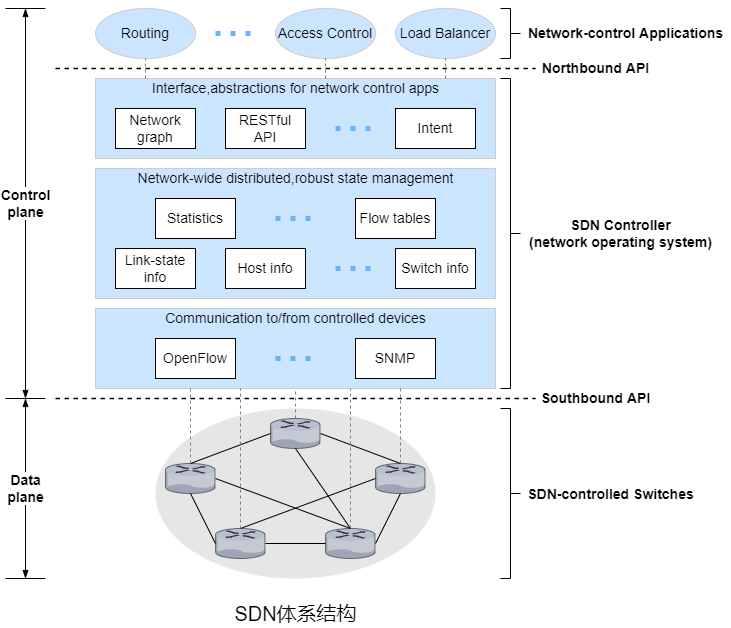

The diagram above was exported from draw.io. Its source (the exported page's mxGraphModel, read from the mxfile embedded in the PNG):
<mxGraphModel dx="1506" dy="1051" grid="0" gridSize="10" guides="1" tooltips="1" connect="1" arrows="1" fold="1" page="0" pageScale="1" pageWidth="827" pageHeight="1169" background="#ffffff" math="0" shadow="0">
  <root>
    <mxCell id="0" />
    <mxCell id="1" parent="0" />
    <mxCell id="hFeZsEcDrYBM9NAnjrg2-38" value="" style="ellipse;whiteSpace=wrap;html=1;fontSize=14;strokeColor=none;fillColor=#E6E6E6;" parent="1" vertex="1">
      <mxGeometry x="60" y="400" width="280" height="170" as="geometry" />
    </mxCell>
    <mxCell id="hFeZsEcDrYBM9NAnjrg2-11" value="" style="rounded=0;whiteSpace=wrap;html=1;fontSize=14;strokeColor=#CCCCCC;fillColor=#CCE5FF;" parent="1" vertex="1">
      <mxGeometry y="70" width="400" height="80" as="geometry" />
    </mxCell>
    <mxCell id="hFeZsEcDrYBM9NAnjrg2-1" value="&lt;font style=&quot;font-size: 14px;&quot;&gt;Routing&lt;/font&gt;" style="ellipse;whiteSpace=wrap;html=1;strokeColor=#CCCCCC;fillColor=#CCE5FF;" parent="1" vertex="1">
      <mxGeometry width="100" height="50" as="geometry" />
    </mxCell>
    <mxCell id="hFeZsEcDrYBM9NAnjrg2-3" value="" style="endArrow=none;dashed=1;html=1;rounded=0;fontSize=14;strokeWidth=1.5;" parent="1" edge="1">
      <mxGeometry width="50" height="50" relative="1" as="geometry">
        <mxPoint x="-40" y="60" as="sourcePoint" />
        <mxPoint x="440" y="60" as="targetPoint" />
      </mxGeometry>
    </mxCell>
    <mxCell id="hFeZsEcDrYBM9NAnjrg2-4" value="" style="endArrow=none;dashed=1;html=1;strokeWidth=5;rounded=0;fontSize=14;strokeColor=#66B2FF;dashPattern=1 2;" parent="1" edge="1">
      <mxGeometry width="50" height="50" relative="1" as="geometry">
        <mxPoint x="120" y="25" as="sourcePoint" />
        <mxPoint x="160" y="25" as="targetPoint" />
      </mxGeometry>
    </mxCell>
    <mxCell id="hFeZsEcDrYBM9NAnjrg2-5" value="&lt;span style=&quot;font-size: 14px;&quot;&gt;Access Control&lt;/span&gt;" style="ellipse;whiteSpace=wrap;html=1;strokeColor=#CCCCCC;fillColor=#CCE5FF;" parent="1" vertex="1">
      <mxGeometry x="180" width="100" height="50" as="geometry" />
    </mxCell>
    <mxCell id="hFeZsEcDrYBM9NAnjrg2-6" value="&lt;font style=&quot;font-size: 14px;&quot;&gt;Load Balancer&lt;/font&gt;" style="ellipse;whiteSpace=wrap;html=1;strokeColor=#CCCCCC;fillColor=#CCE5FF;" parent="1" vertex="1">
      <mxGeometry x="300" width="100" height="50" as="geometry" />
    </mxCell>
    <mxCell id="hFeZsEcDrYBM9NAnjrg2-8" value="Network graph" style="rounded=0;whiteSpace=wrap;html=1;fontSize=14;strokeColor=#000000;fillColor=#FFFFFF;" parent="1" vertex="1">
      <mxGeometry x="20" y="100" width="80" height="40" as="geometry" />
    </mxCell>
    <mxCell id="hFeZsEcDrYBM9NAnjrg2-9" value="RESTful API" style="rounded=0;whiteSpace=wrap;html=1;fontSize=14;strokeColor=#000000;fillColor=#FFFFFF;" parent="1" vertex="1">
      <mxGeometry x="130" y="100" width="80" height="40" as="geometry" />
    </mxCell>
    <mxCell id="hFeZsEcDrYBM9NAnjrg2-10" value="Interface,abstractions for network control apps" style="text;html=1;align=center;verticalAlign=middle;resizable=0;points=[];autosize=1;strokeColor=none;fillColor=none;fontSize=14;" parent="1" vertex="1">
      <mxGeometry x="50" y="70" width="300" height="20" as="geometry" />
    </mxCell>
    <mxCell id="hFeZsEcDrYBM9NAnjrg2-12" value="Northbound API" style="text;html=1;align=center;verticalAlign=middle;resizable=0;points=[];autosize=1;strokeColor=none;fillColor=none;fontSize=14;fontStyle=1" parent="1" vertex="1">
      <mxGeometry x="440" y="50" width="120" height="20" as="geometry" />
    </mxCell>
    <mxCell id="hFeZsEcDrYBM9NAnjrg2-13" value="Intent" style="rounded=0;whiteSpace=wrap;html=1;fontSize=14;strokeColor=#000000;fillColor=#FFFFFF;" parent="1" vertex="1">
      <mxGeometry x="300" y="100" width="80" height="40" as="geometry" />
    </mxCell>
    <mxCell id="hFeZsEcDrYBM9NAnjrg2-14" value="" style="endArrow=none;dashed=1;html=1;strokeWidth=5;rounded=0;fontSize=14;strokeColor=#66B2FF;dashPattern=1 2;" parent="1" edge="1">
      <mxGeometry width="50" height="50" relative="1" as="geometry">
        <mxPoint x="240" y="120" as="sourcePoint" />
        <mxPoint x="280" y="120" as="targetPoint" />
      </mxGeometry>
    </mxCell>
    <mxCell id="hFeZsEcDrYBM9NAnjrg2-15" value="" style="endArrow=none;html=1;rounded=0;fontSize=14;strokeColor=#808080;strokeWidth=1;dashed=1;" parent="1" edge="1">
      <mxGeometry width="50" height="50" relative="1" as="geometry">
        <mxPoint x="50" y="70" as="sourcePoint" />
        <mxPoint x="50" y="50" as="targetPoint" />
      </mxGeometry>
    </mxCell>
    <mxCell id="hFeZsEcDrYBM9NAnjrg2-16" value="" style="endArrow=none;html=1;rounded=0;fontSize=14;strokeColor=#808080;strokeWidth=1;dashed=1;" parent="1" edge="1">
      <mxGeometry width="50" height="50" relative="1" as="geometry">
        <mxPoint x="230" y="70" as="sourcePoint" />
        <mxPoint x="230" y="50" as="targetPoint" />
      </mxGeometry>
    </mxCell>
    <mxCell id="hFeZsEcDrYBM9NAnjrg2-17" value="" style="endArrow=none;html=1;rounded=0;fontSize=14;strokeColor=#808080;strokeWidth=1;dashed=1;" parent="1" edge="1">
      <mxGeometry width="50" height="50" relative="1" as="geometry">
        <mxPoint x="350" y="70" as="sourcePoint" />
        <mxPoint x="350" y="50" as="targetPoint" />
      </mxGeometry>
    </mxCell>
    <mxCell id="hFeZsEcDrYBM9NAnjrg2-20" value="" style="rounded=0;whiteSpace=wrap;html=1;fontSize=14;strokeColor=#CCCCCC;fillColor=#CCE5FF;" parent="1" vertex="1">
      <mxGeometry y="160" width="400" height="130" as="geometry" />
    </mxCell>
    <mxCell id="hFeZsEcDrYBM9NAnjrg2-21" value="Network-wide distributed,robust state management" style="text;html=1;align=center;verticalAlign=middle;resizable=0;points=[];autosize=1;strokeColor=none;fillColor=none;fontSize=14;" parent="1" vertex="1">
      <mxGeometry x="35" y="160" width="330" height="20" as="geometry" />
    </mxCell>
    <mxCell id="hFeZsEcDrYBM9NAnjrg2-22" value="" style="endArrow=none;dashed=1;html=1;strokeWidth=5;rounded=0;fontSize=14;strokeColor=#66B2FF;dashPattern=1 2;" parent="1" edge="1">
      <mxGeometry width="50" height="50" relative="1" as="geometry">
        <mxPoint x="180" y="210" as="sourcePoint" />
        <mxPoint x="220" y="210" as="targetPoint" />
      </mxGeometry>
    </mxCell>
    <mxCell id="hFeZsEcDrYBM9NAnjrg2-23" value="Statistics" style="rounded=0;whiteSpace=wrap;html=1;fontSize=14;strokeColor=#000000;fillColor=#FFFFFF;" parent="1" vertex="1">
      <mxGeometry x="60" y="190" width="80" height="40" as="geometry" />
    </mxCell>
    <mxCell id="hFeZsEcDrYBM9NAnjrg2-24" value="Flow tables" style="rounded=0;whiteSpace=wrap;html=1;fontSize=14;strokeColor=#000000;fillColor=#FFFFFF;" parent="1" vertex="1">
      <mxGeometry x="260" y="190" width="80" height="40" as="geometry" />
    </mxCell>
    <mxCell id="hFeZsEcDrYBM9NAnjrg2-25" value="Link-state info" style="rounded=0;whiteSpace=wrap;html=1;fontSize=14;strokeColor=#000000;fillColor=#FFFFFF;" parent="1" vertex="1">
      <mxGeometry x="20" y="240" width="80" height="40" as="geometry" />
    </mxCell>
    <mxCell id="hFeZsEcDrYBM9NAnjrg2-26" value="Host info" style="rounded=0;whiteSpace=wrap;html=1;fontSize=14;strokeColor=#000000;fillColor=#FFFFFF;" parent="1" vertex="1">
      <mxGeometry x="130" y="240" width="80" height="40" as="geometry" />
    </mxCell>
    <mxCell id="hFeZsEcDrYBM9NAnjrg2-27" value="" style="endArrow=none;dashed=1;html=1;strokeWidth=5;rounded=0;fontSize=14;strokeColor=#66B2FF;dashPattern=1 2;" parent="1" edge="1">
      <mxGeometry width="50" height="50" relative="1" as="geometry">
        <mxPoint x="240" y="260" as="sourcePoint" />
        <mxPoint x="280" y="260" as="targetPoint" />
      </mxGeometry>
    </mxCell>
    <mxCell id="hFeZsEcDrYBM9NAnjrg2-28" value="Switch info" style="rounded=0;whiteSpace=wrap;html=1;fontSize=14;strokeColor=#000000;fillColor=#FFFFFF;" parent="1" vertex="1">
      <mxGeometry x="300" y="240" width="80" height="40" as="geometry" />
    </mxCell>
    <mxCell id="hFeZsEcDrYBM9NAnjrg2-29" value="SDN Controller&lt;br&gt;(network operating system)" style="text;html=1;align=center;verticalAlign=middle;resizable=0;points=[];autosize=1;strokeColor=none;fillColor=none;fontSize=14;fontStyle=1" parent="1" vertex="1">
      <mxGeometry x="425" y="205" width="200" height="40" as="geometry" />
    </mxCell>
    <mxCell id="hFeZsEcDrYBM9NAnjrg2-30" value="" style="rounded=0;whiteSpace=wrap;html=1;fontSize=14;strokeColor=#CCCCCC;fillColor=#CCE5FF;" parent="1" vertex="1">
      <mxGeometry y="300" width="400" height="80" as="geometry" />
    </mxCell>
    <mxCell id="hFeZsEcDrYBM9NAnjrg2-31" value="Communication to/from controlled devices" style="text;html=1;align=center;verticalAlign=middle;resizable=0;points=[];autosize=1;strokeColor=none;fillColor=none;fontSize=14;" parent="1" vertex="1">
      <mxGeometry x="60" y="300" width="280" height="20" as="geometry" />
    </mxCell>
    <mxCell id="hFeZsEcDrYBM9NAnjrg2-32" value="OpenFlow" style="rounded=0;whiteSpace=wrap;html=1;fontSize=14;strokeColor=#000000;fillColor=#FFFFFF;" parent="1" vertex="1">
      <mxGeometry x="60" y="330" width="80" height="40" as="geometry" />
    </mxCell>
    <mxCell id="hFeZsEcDrYBM9NAnjrg2-33" value="" style="endArrow=none;dashed=1;html=1;strokeWidth=5;rounded=0;fontSize=14;strokeColor=#66B2FF;dashPattern=1 2;" parent="1" edge="1">
      <mxGeometry width="50" height="50" relative="1" as="geometry">
        <mxPoint x="180" y="350" as="sourcePoint" />
        <mxPoint x="220" y="350" as="targetPoint" />
      </mxGeometry>
    </mxCell>
    <mxCell id="hFeZsEcDrYBM9NAnjrg2-34" value="SNMP" style="rounded=0;whiteSpace=wrap;html=1;fontSize=14;strokeColor=#000000;fillColor=#FFFFFF;" parent="1" vertex="1">
      <mxGeometry x="260" y="330" width="80" height="40" as="geometry" />
    </mxCell>
    <mxCell id="hFeZsEcDrYBM9NAnjrg2-35" value="" style="endArrow=none;dashed=1;html=1;rounded=0;fontSize=14;strokeWidth=1.5;" parent="1" edge="1">
      <mxGeometry width="50" height="50" relative="1" as="geometry">
        <mxPoint x="-40" y="390" as="sourcePoint" />
        <mxPoint x="440" y="390" as="targetPoint" />
      </mxGeometry>
    </mxCell>
    <mxCell id="hFeZsEcDrYBM9NAnjrg2-36" value="Southbound API" style="text;html=1;align=center;verticalAlign=middle;resizable=0;points=[];autosize=1;strokeColor=none;fillColor=none;fontSize=14;fontStyle=1" parent="1" vertex="1">
      <mxGeometry x="440" y="380" width="120" height="20" as="geometry" />
    </mxCell>
    <mxCell id="hFeZsEcDrYBM9NAnjrg2-37" value="" style="verticalLabelPosition=bottom;sketch=0;html=1;verticalAlign=top;strokeColor=none;align=center;outlineConnect=0;shape=mxgraph.citrix.router;fontSize=14;fillColor=#FFFFFF;" parent="1" vertex="1">
      <mxGeometry x="175" y="410" width="50" height="30" as="geometry" />
    </mxCell>
    <mxCell id="hFeZsEcDrYBM9NAnjrg2-39" value="" style="verticalLabelPosition=bottom;sketch=0;html=1;verticalAlign=top;strokeColor=none;align=center;outlineConnect=0;shape=mxgraph.citrix.router;fontSize=14;fillColor=#FFFFFF;" parent="1" vertex="1">
      <mxGeometry x="280" y="455" width="50" height="30" as="geometry" />
    </mxCell>
    <mxCell id="hFeZsEcDrYBM9NAnjrg2-40" value="" style="verticalLabelPosition=bottom;sketch=0;html=1;verticalAlign=top;strokeColor=none;align=center;outlineConnect=0;shape=mxgraph.citrix.router;fontSize=14;fillColor=#FFFFFF;" parent="1" vertex="1">
      <mxGeometry x="70" y="455" width="50" height="30" as="geometry" />
    </mxCell>
    <mxCell id="hFeZsEcDrYBM9NAnjrg2-41" value="" style="verticalLabelPosition=bottom;sketch=0;html=1;verticalAlign=top;strokeColor=none;align=center;outlineConnect=0;shape=mxgraph.citrix.router;fontSize=14;fillColor=#FFFFFF;" parent="1" vertex="1">
      <mxGeometry x="120" y="520" width="50" height="30" as="geometry" />
    </mxCell>
    <mxCell id="hFeZsEcDrYBM9NAnjrg2-42" value="" style="verticalLabelPosition=bottom;sketch=0;html=1;verticalAlign=top;strokeColor=none;align=center;outlineConnect=0;shape=mxgraph.citrix.router;fontSize=14;fillColor=#FFFFFF;" parent="1" vertex="1">
      <mxGeometry x="230" y="520" width="50" height="30" as="geometry" />
    </mxCell>
    <mxCell id="hFeZsEcDrYBM9NAnjrg2-43" value="" style="endArrow=none;html=1;rounded=0;fontSize=14;strokeColor=#000000;strokeWidth=1;" parent="1" edge="1">
      <mxGeometry width="50" height="50" relative="1" as="geometry">
        <mxPoint x="225" y="425" as="sourcePoint" />
        <mxPoint x="305" y="455" as="targetPoint" />
      </mxGeometry>
    </mxCell>
    <mxCell id="hFeZsEcDrYBM9NAnjrg2-44" value="" style="endArrow=none;html=1;rounded=0;fontSize=14;strokeColor=#000000;strokeWidth=1;" parent="1" edge="1">
      <mxGeometry width="50" height="50" relative="1" as="geometry">
        <mxPoint x="280" y="535" as="sourcePoint" />
        <mxPoint x="305" y="485" as="targetPoint" />
      </mxGeometry>
    </mxCell>
    <mxCell id="hFeZsEcDrYBM9NAnjrg2-45" value="" style="endArrow=none;html=1;rounded=0;fontSize=14;strokeColor=#000000;strokeWidth=1;" parent="1" edge="1">
      <mxGeometry width="50" height="50" relative="1" as="geometry">
        <mxPoint x="170" y="535" as="sourcePoint" />
        <mxPoint x="230" y="535" as="targetPoint" />
      </mxGeometry>
    </mxCell>
    <mxCell id="hFeZsEcDrYBM9NAnjrg2-46" value="" style="endArrow=none;html=1;rounded=0;fontSize=14;strokeColor=#000000;strokeWidth=1;" parent="1" edge="1">
      <mxGeometry width="50" height="50" relative="1" as="geometry">
        <mxPoint x="95" y="485" as="sourcePoint" />
        <mxPoint x="120" y="535" as="targetPoint" />
      </mxGeometry>
    </mxCell>
    <mxCell id="hFeZsEcDrYBM9NAnjrg2-47" value="" style="endArrow=none;html=1;rounded=0;fontSize=14;strokeColor=#000000;strokeWidth=1;" parent="1" edge="1">
      <mxGeometry width="50" height="50" relative="1" as="geometry">
        <mxPoint x="95" y="455" as="sourcePoint" />
        <mxPoint x="175" y="425" as="targetPoint" />
      </mxGeometry>
    </mxCell>
    <mxCell id="hFeZsEcDrYBM9NAnjrg2-48" value="" style="endArrow=none;html=1;rounded=0;fontSize=14;strokeColor=#000000;strokeWidth=1;" parent="1" edge="1">
      <mxGeometry width="50" height="50" relative="1" as="geometry">
        <mxPoint x="145" y="520" as="sourcePoint" />
        <mxPoint x="280" y="470" as="targetPoint" />
      </mxGeometry>
    </mxCell>
    <mxCell id="hFeZsEcDrYBM9NAnjrg2-49" value="" style="endArrow=none;html=1;rounded=0;fontSize=14;strokeColor=#000000;strokeWidth=1;" parent="1" edge="1">
      <mxGeometry width="50" height="50" relative="1" as="geometry">
        <mxPoint x="255" y="520" as="sourcePoint" />
        <mxPoint x="200" y="440" as="targetPoint" />
      </mxGeometry>
    </mxCell>
    <mxCell id="hFeZsEcDrYBM9NAnjrg2-50" value="" style="endArrow=none;html=1;rounded=0;fontSize=14;strokeColor=#000000;strokeWidth=1;" parent="1" edge="1">
      <mxGeometry width="50" height="50" relative="1" as="geometry">
        <mxPoint x="255" y="520" as="sourcePoint" />
        <mxPoint x="120" y="470" as="targetPoint" />
      </mxGeometry>
    </mxCell>
    <mxCell id="hFeZsEcDrYBM9NAnjrg2-52" value="SDN体系结构" style="text;html=1;align=center;verticalAlign=middle;resizable=0;points=[];autosize=1;strokeColor=none;fillColor=none;fontSize=20;" parent="1" vertex="1">
      <mxGeometry x="134" y="591" width="132" height="28" as="geometry" />
    </mxCell>
    <mxCell id="_tFTB8e8pVTsZGsxylhC-1" value="" style="endArrow=none;html=1;rounded=0;" parent="1" edge="1">
      <mxGeometry width="50" height="50" relative="1" as="geometry">
        <mxPoint x="-90" as="sourcePoint" />
        <mxPoint x="-50" as="targetPoint" />
      </mxGeometry>
    </mxCell>
    <mxCell id="_tFTB8e8pVTsZGsxylhC-2" value="" style="endArrow=none;html=1;rounded=0;" parent="1" edge="1">
      <mxGeometry width="50" height="50" relative="1" as="geometry">
        <mxPoint x="-90" y="390" as="sourcePoint" />
        <mxPoint x="-50" y="390" as="targetPoint" />
      </mxGeometry>
    </mxCell>
    <mxCell id="_tFTB8e8pVTsZGsxylhC-3" value="Control&lt;br&gt;plane" style="endArrow=blockThin;html=1;rounded=0;startArrow=blockThin;startFill=1;endFill=1;fontSize=14;fontStyle=1" parent="1" edge="1">
      <mxGeometry width="50" height="50" relative="1" as="geometry">
        <mxPoint x="-70" y="390" as="sourcePoint" />
        <mxPoint x="-70" as="targetPoint" />
      </mxGeometry>
    </mxCell>
    <mxCell id="_tFTB8e8pVTsZGsxylhC-5" value="" style="endArrow=none;html=1;rounded=0;" parent="1" edge="1">
      <mxGeometry width="50" height="50" relative="1" as="geometry">
        <mxPoint x="-90" y="570" as="sourcePoint" />
        <mxPoint x="-50" y="570" as="targetPoint" />
      </mxGeometry>
    </mxCell>
    <mxCell id="_tFTB8e8pVTsZGsxylhC-6" value="Data&lt;br&gt;plane" style="endArrow=blockThin;html=1;rounded=0;fontSize=14;startArrow=blockThin;startFill=1;endFill=1;fontStyle=1" parent="1" edge="1">
      <mxGeometry width="50" height="50" relative="1" as="geometry">
        <mxPoint x="-70" y="570" as="sourcePoint" />
        <mxPoint x="-70" y="390" as="targetPoint" />
      </mxGeometry>
    </mxCell>
    <mxCell id="Df6bO-5BXnK0nNGyRuWs-2" value="" style="strokeWidth=1;html=1;shape=mxgraph.flowchart.annotation_2;align=left;labelPosition=right;pointerEvents=1;direction=west;" parent="1" vertex="1">
      <mxGeometry x="405" y="70" width="20" height="310" as="geometry" />
    </mxCell>
    <mxCell id="Df6bO-5BXnK0nNGyRuWs-3" value="" style="strokeWidth=1;html=1;shape=mxgraph.flowchart.annotation_2;align=left;labelPosition=right;pointerEvents=1;direction=west;" parent="1" vertex="1">
      <mxGeometry x="405" width="20" height="50" as="geometry" />
    </mxCell>
    <mxCell id="Df6bO-5BXnK0nNGyRuWs-4" value="Network-control Applications" style="text;html=1;align=center;verticalAlign=middle;resizable=0;points=[];autosize=1;strokeColor=none;fillColor=none;fontSize=14;fontStyle=1" parent="1" vertex="1">
      <mxGeometry x="425" y="15" width="210" height="20" as="geometry" />
    </mxCell>
    <mxCell id="Df6bO-5BXnK0nNGyRuWs-5" value="" style="strokeWidth=1;html=1;shape=mxgraph.flowchart.annotation_2;align=left;labelPosition=right;pointerEvents=1;direction=west;" parent="1" vertex="1">
      <mxGeometry x="405" y="400" width="20" height="170" as="geometry" />
    </mxCell>
    <mxCell id="Df6bO-5BXnK0nNGyRuWs-6" value="SDN-controlled Switches" style="text;html=1;align=center;verticalAlign=middle;resizable=0;points=[];autosize=1;strokeColor=none;fillColor=none;fontSize=14;fontStyle=1" parent="1" vertex="1">
      <mxGeometry x="427" y="475" width="176" height="21" as="geometry" />
    </mxCell>
    <mxCell id="weWY2MH2WH8-wOh4UVa8-1" value="" style="endArrow=none;html=1;rounded=0;strokeColor=#808080;dashed=1;" parent="1" edge="1">
      <mxGeometry width="50" height="50" relative="1" as="geometry">
        <mxPoint x="200" y="410" as="sourcePoint" />
        <mxPoint x="200" y="380" as="targetPoint" />
      </mxGeometry>
    </mxCell>
    <mxCell id="weWY2MH2WH8-wOh4UVa8-2" value="" style="endArrow=none;dashed=1;html=1;strokeWidth=1;rounded=0;strokeColor=#808080;" parent="1" edge="1">
      <mxGeometry width="50" height="50" relative="1" as="geometry">
        <mxPoint x="95" y="455" as="sourcePoint" />
        <mxPoint x="95" y="380" as="targetPoint" />
      </mxGeometry>
    </mxCell>
    <mxCell id="weWY2MH2WH8-wOh4UVa8-4" value="" style="endArrow=none;html=1;rounded=0;dashed=1;strokeColor=#808080;strokeWidth=1;" parent="1" edge="1">
      <mxGeometry width="50" height="50" relative="1" as="geometry">
        <mxPoint x="145" y="520" as="sourcePoint" />
        <mxPoint x="145" y="380" as="targetPoint" />
      </mxGeometry>
    </mxCell>
    <mxCell id="weWY2MH2WH8-wOh4UVa8-5" value="" style="endArrow=none;html=1;rounded=0;dashed=1;strokeColor=#808080;strokeWidth=1;" parent="1" edge="1">
      <mxGeometry width="50" height="50" relative="1" as="geometry">
        <mxPoint x="255" y="520" as="sourcePoint" />
        <mxPoint x="255" y="380" as="targetPoint" />
      </mxGeometry>
    </mxCell>
    <mxCell id="weWY2MH2WH8-wOh4UVa8-6" value="" style="endArrow=none;dashed=1;html=1;strokeWidth=1;rounded=0;strokeColor=#808080;" parent="1" edge="1">
      <mxGeometry width="50" height="50" relative="1" as="geometry">
        <mxPoint x="305" y="455" as="sourcePoint" />
        <mxPoint x="305" y="380" as="targetPoint" />
      </mxGeometry>
    </mxCell>
  </root>
</mxGraphModel>